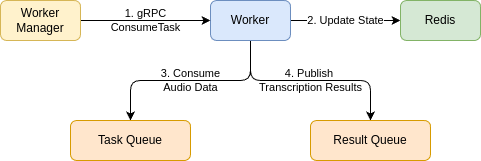

The diagram above was exported from draw.io. Its source (the exported page's mxGraphModel, read from the mxfile embedded in the PNG):
<mxGraphModel dx="889" dy="29" grid="1" gridSize="10" guides="1" tooltips="1" connect="1" arrows="1" fold="1" page="1" pageScale="1" pageWidth="413" pageHeight="291" math="0" shadow="0">
  <root>
    <mxCell id="0" />
    <mxCell id="1" parent="0" />
    <mxCell id="5" value="3. Consume&lt;br&gt;Audio Data" style="edgeStyle=orthogonalEdgeStyle;html=1;labelBackgroundColor=none;" parent="1" source="2" target="3" edge="1">
      <mxGeometry relative="1" as="geometry">
        <Array as="points">
          <mxPoint x="170" y="430" />
          <mxPoint x="50" y="430" />
        </Array>
      </mxGeometry>
    </mxCell>
    <mxCell id="6" value="4. Publish&amp;nbsp;&lt;div&gt;Transcription Results&lt;/div&gt;" style="edgeStyle=orthogonalEdgeStyle;html=1;labelBackgroundColor=none;" parent="1" source="2" target="4" edge="1">
      <mxGeometry x="-0.0004" relative="1" as="geometry">
        <Array as="points">
          <mxPoint x="170" y="430" />
          <mxPoint x="290" y="430" />
        </Array>
        <mxPoint as="offset" />
      </mxGeometry>
    </mxCell>
    <mxCell id="9" value="2. Update State" style="edgeStyle=none;html=1;labelBackgroundColor=default;" parent="1" source="2" target="8" edge="1">
      <mxGeometry x="0.0049" relative="1" as="geometry">
        <mxPoint as="offset" />
      </mxGeometry>
    </mxCell>
    <mxCell id="2" value="Worker" style="rounded=1;whiteSpace=wrap;html=1;strokeWidth=1;fillColor=#dae8fc;strokeColor=#6c8ebf;" parent="1" vertex="1">
      <mxGeometry x="130" y="350" width="80" height="40" as="geometry" />
    </mxCell>
    <mxCell id="3" value="Task Queue" style="rounded=1;whiteSpace=wrap;html=1;strokeWidth=1;fillColor=#ffe6cc;strokeColor=#d79b00;" parent="1" vertex="1">
      <mxGeometry x="-10" y="470" width="120" height="40" as="geometry" />
    </mxCell>
    <mxCell id="4" value="Result Queue" style="rounded=1;whiteSpace=wrap;html=1;strokeWidth=1;fillColor=#ffe6cc;strokeColor=#d79b00;" parent="1" vertex="1">
      <mxGeometry x="230" y="470" width="120" height="40" as="geometry" />
    </mxCell>
    <mxCell id="8" value="Redis" style="rounded=1;whiteSpace=wrap;html=1;strokeWidth=1;fillColor=#d5e8d4;strokeColor=#82b366;" parent="1" vertex="1">
      <mxGeometry x="320" y="350" width="80" height="40" as="geometry" />
    </mxCell>
    <mxCell id="11" value="1. gRPC &lt;br&gt;ConsumeTask" style="edgeStyle=none;html=1;labelBackgroundColor=none;" parent="1" source="10" target="2" edge="1">
      <mxGeometry relative="1" as="geometry" />
    </mxCell>
    <mxCell id="10" value="Worker Manager" style="rounded=1;whiteSpace=wrap;html=1;strokeWidth=1;fillColor=#fff2cc;strokeColor=#d6b656;" parent="1" vertex="1">
      <mxGeometry x="-80" y="350" width="80" height="40" as="geometry" />
    </mxCell>
  </root>
</mxGraphModel>